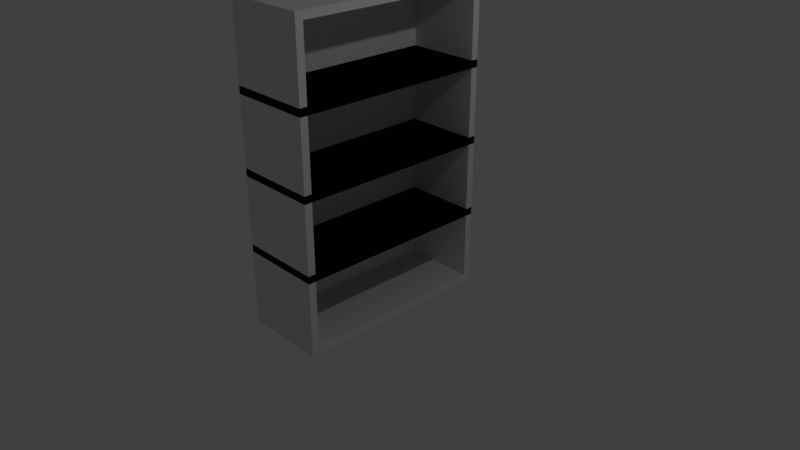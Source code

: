 # Source: locker.blend  (saved by Blender 2.79.0; exported with 4.5.12 LTS)
import bpy
from mathutils import Matrix  # noqa: F401  (used for matrix-valued properties, if any)

bpy.ops.wm.read_factory_settings(use_empty=True)
scene = bpy.context.scene
scene.name = 'Scene'

# ---- collections
col_collection_1 = bpy.data.collections.new('Collection 1'); scene.collection.children.link(col_collection_1)

# ---- materials (node trees are filled in below, after node groups)
mat_material = bpy.data.materials.new('Material')
mat_material.alpha_threshold = 0.0
mat_material.use_transparent_shadow = False
mat_material.roughness = 0.5
mat_material.line_color = (0.0, 0.0, 0.0, 1.0)
mat_material_001 = bpy.data.materials.new('Material.001')
mat_material_001.alpha_threshold = 0.0
mat_material_001.use_transparent_shadow = False
mat_material_001.roughness = 0.5
mat_material_001.line_color = (0.0, 0.0, 0.0, 1.0)
mat_material_002 = bpy.data.materials.new('Material.002')
mat_material_002.alpha_threshold = 0.0
mat_material_002.use_transparent_shadow = False
mat_material_002.roughness = 0.5
mat_material_002.line_color = (0.0, 0.0, 0.0, 1.0)
mat_material_003 = bpy.data.materials.new('Material.003')
mat_material_003.alpha_threshold = 0.0
mat_material_003.use_transparent_shadow = False
mat_material_003.roughness = 0.5
mat_material_003.line_color = (0.0, 0.0, 0.0, 1.0)

# ---- material node trees

# ---- world
world_world = bpy.data.worlds.new('World'); scene.world = world_world
world_world.color = (0.05088, 0.05088, 0.05088)
world_world.use_sun_shadow = False
world_world.sun_shadow_jitter_overblur = 0.0
world_world.cycles.sampling_method = 'MANUAL'

# ---- cameras
cam_camera = bpy.data.cameras.new('Camera')
cam_camera.clip_end = 100.0
cam_camera.lens = 35.0
cam_camera.sensor_width = 32.0
cam_camera.sensor_height = 18.0
cam_camera.ortho_scale = 7.314
cam_camera.dof.focus_distance = 0.0
cam_camera.dof.aperture_fstop = 128.0

# ---- lights
light_lamp = bpy.data.lights.new('Lamp', 'POINT')
light_lamp.transmission_factor = 0.0
light_lamp.cutoff_distance = 30.0
light_lamp.energy = 100.0
light_lamp.shadow_buffer_clip_start = 1.001
light_lamp.shadow_soft_size = 0.1
light_lamp.shadow_maximum_resolution = 0.006
light_lamp.use_absolute_resolution = True

# ---- meshes
me_cube = bpy.data.meshes.new('Cube')
me_cube.from_pydata([(0.1574, 1.654, -0.8949), (0.1574, -0.9931, -0.8949), (-1.0, -1.098, -1.0), (-1.0, 1.759, -1.0), (0.1574, 1.654, 0.04844), (0.1574, -0.9931, 0.04844), (-1.0, -1.098, 0.1536), (-1.0, 1.759, 0.1536), (0.1574, 1.759, -1.0), (0.1574, -1.098, -1.0), (0.1574, 1.759, 0.1536), (0.1574, -1.098, 0.1536), (-0.8719, 1.654, -0.8949), (-0.8719, -0.9931, -0.8949), (-0.8719, 1.654, 0.04844), (-0.8719, -0.9931, 0.04844), (0.1574, 1.654, 0.1536), (0.1574, -0.9931, 0.1536), (-1.0, -1.098, 0.04844), (-1.0, 1.759, 0.04844), (0.1574, 1.654, 1.097), (0.1574, -0.9931, 1.097), (-1.0, -1.098, 1.202), (-1.0, 1.759, 1.202), (0.1574, 1.759, 0.04844), (0.1574, -1.098, 0.04844), (0.1574, 1.759, 1.202), (0.1574, -1.098, 1.202), (-0.8719, 1.654, 0.1536), (-0.8719, -0.9931, 0.1536), (-0.8719, 1.654, 1.097), (-0.8719, -0.9931, 1.097), (0.1574, 1.654, 1.202), (0.1574, -0.9931, 1.202), (-1.0, -1.098, 1.097), (-1.0, 1.759, 1.097), (0.1574, 1.654, 2.145), (0.1574, -0.9931, 2.145), (-1.0, -1.098, 2.25), (-1.0, 1.759, 2.25), (0.1574, 1.759, 1.097), (0.1574, -1.098, 1.097), (0.1574, 1.759, 2.25), (0.1574, -1.098, 2.25), (-0.8719, 1.654, 1.202), (-0.8719, -0.9931, 1.202), (-0.8719, 1.654, 2.145), (-0.8719, -0.9931, 2.145), (0.1574, 1.654, 2.25), (0.1574, -0.9931, 2.25), (-1.0, -1.098, 2.145), (-1.0, 1.759, 2.145), (0.1574, 1.654, 3.194), (0.1574, -0.9931, 3.194), (-1.0, -1.098, 3.299), (-1.0, 1.759, 3.299), (0.1574, 1.759, 2.145), (0.1574, -1.098, 2.145), (0.1574, 1.759, 3.299), (0.1574, -1.098, 3.299), (-0.8719, 1.654, 2.25), (-0.8719, -0.9931, 2.25), (-0.8719, 1.654, 3.194), (-0.8719, -0.9931, 3.194)], [], [(8, 9, 2, 3), (10, 7, 6, 11), (5, 1, 13, 15), (9, 11, 6, 2), (2, 6, 7, 3), (10, 8, 3, 7), (0, 1, 9, 8), (4, 0, 8, 10), (1, 5, 11, 9), (5, 4, 10, 11), (12, 14, 15, 13), (1, 0, 12, 13), (4, 5, 15, 14), (0, 4, 14, 12), (24, 25, 18, 19), (26, 23, 22, 27), (21, 17, 29, 31), (25, 27, 22, 18), (18, 22, 23, 19), (26, 24, 19, 23), (16, 17, 25, 24), (20, 16, 24, 26), (17, 21, 27, 25), (21, 20, 26, 27), (28, 30, 31, 29), (17, 16, 28, 29), (20, 21, 31, 30), (16, 20, 30, 28), (40, 41, 34, 35), (42, 39, 38, 43), (37, 33, 45, 47), (41, 43, 38, 34), (34, 38, 39, 35), (42, 40, 35, 39), (32, 33, 41, 40), (36, 32, 40, 42), (33, 37, 43, 41), (37, 36, 42, 43), (44, 46, 47, 45), (33, 32, 44, 45), (36, 37, 47, 46), (32, 36, 46, 44), (56, 57, 50, 51), (58, 55, 54, 59), (53, 49, 61, 63), (57, 59, 54, 50), (50, 54, 55, 51), (58, 56, 51, 55), (48, 49, 57, 56), (52, 48, 56, 58), (49, 53, 59, 57), (53, 52, 58, 59), (60, 62, 63, 61), (49, 48, 60, 61), (52, 53, 63, 62), (48, 52, 62, 60)])
me_cube.polygons.foreach_set('material_index', [0, 0, 0, 0, 0, 0, 0, 0, 0, 0, 0, 0, 0, 0, 1, 1, 1, 1, 1, 1, 1, 1, 1, 1, 1, 1, 1, 1, 2, 2, 2, 2, 2, 2, 2, 2, 2, 2, 2, 2, 2, 2, 3, 3, 3, 3, 3, 3, 3, 3, 3, 3, 3, 3, 3, 3])
me_cube.materials.append(mat_material)
me_cube.materials.append(mat_material_001)
me_cube.materials.append(mat_material_002)
me_cube.materials.append(mat_material_003)
me_cube.use_remesh_preserve_volume = False
me_cube.use_remesh_preserve_attributes = False
me_cube.use_mirror_vertex_groups = False
me_cube.update()

# ---- objects
ob_cube = bpy.data.objects.new('Cube', me_cube)
ob_lamp = bpy.data.objects.new('Lamp', light_lamp)
ob_camera = bpy.data.objects.new('Camera', cam_camera)

# ---- transforms, parenting, visibility, modifiers, constraints
ob_cube.location = (0.0, 0.0, 0.0)
ob_cube.lock_rotations_4d = False
ob_cube.empty_display_type = 'ARROWS'
ob_cube.lineart.crease_threshold = 0.0
ob_lamp.location = (4.076, 1.005, 5.904)
ob_lamp.rotation_euler = (0.6503, 0.05522, 1.866)
ob_lamp.lock_rotations_4d = False
ob_lamp.empty_display_type = 'ARROWS'
ob_lamp.color = (0.0, 0.0, 0.0, 0.0)
ob_lamp.lineart.crease_threshold = 0.0
ob_camera.location = (7.481, -6.508, 5.344)
ob_camera.rotation_euler = (1.109, 0.0, 0.8149)
ob_camera.lock_rotations_4d = False
ob_camera.empty_display_type = 'ARROWS'
ob_camera.color = (0.0, 0.0, 0.0, 0.0)
ob_camera.display_type = 'WIRE'
ob_camera.lineart.crease_threshold = 0.0

# ---- collection membership
col_collection_1.objects.link(ob_cube)
col_collection_1.objects.link(ob_lamp)
col_collection_1.objects.link(ob_camera)

# ---- scene / render settings (as saved in the file)
scene.camera = ob_camera
scene.frame_start = 1; scene.frame_end = 250; scene.frame_set(1)
scene.render.engine = 'BLENDER_EEVEE_NEXT'
scene.render.resolution_percentage = 50
scene.render.dither_intensity = 0.0
scene.cycles.use_denoising = False
scene.cycles.samples = 128
scene.cycles.sampling_pattern = 'TABULATED_SOBOL'
scene.cycles.use_adaptive_sampling = False
scene.cycles.use_light_tree = False
scene.cycles.blur_glossy = 0.0
scene.cycles.sample_clamp_indirect = 0.0
scene.view_settings.view_transform = 'Standard'
bpy.context.view_layer.update()
